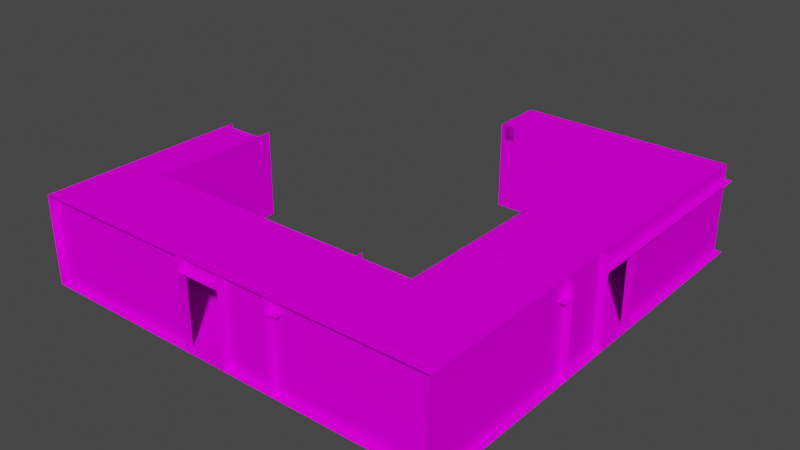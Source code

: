 # Source: room2C_LockroomLczBroken.blend  (saved by Blender 2.90.8; exported with 4.5.12 LTS)
import bpy
from mathutils import Matrix  # noqa: F401  (used for matrix-valued properties, if any)

bpy.ops.wm.read_factory_settings(use_empty=True)
scene = bpy.context.scene
scene.name = 'Scene'

# ---- collections
col_collection = bpy.data.collections.new('Collection'); scene.collection.children.link(col_collection)

# ---- images (referenced by path relative to the original .blend; pixels are not part of the script)
import os
ASSET_DIR = os.environ.get("B2B_ASSET_DIR", "")  # directory of the original .blend (textures are referenced by path, not embedded)
HERE = os.path.dirname(os.path.abspath(__file__))  # packed textures are extracted next to this script under _unpacked/

def load_image(name, relpath, width, height, colorspace="sRGB"):
    """Load a texture the original file referenced (path relative to the .blend, or extracted next to this script)."""
    p = next((c for c in (os.path.join(HERE, relpath), os.path.join(ASSET_DIR, relpath)) if relpath and os.path.exists(c)), "")
    if p:
        img = bpy.data.images.load(p, check_existing=True)
        img.name = name
    else:  # same state as the original file: an image datablock whose file is absent (Cycles renders it pink)
        img = bpy.data.images.new(name, width, height)
        img.source = "FILE"
        img.filepath = "//" + (relpath or name)
    img.colorspace_settings.name = colorspace
    return img
img_whitewall_jpg_001 = load_image('whitewall.jpg.001', 'whitewall.jpg', 1024, 1024, 'sRGB')
img_miscsigns_jpg_001 = load_image('miscsigns.jpg.001', 'miscsigns.jpg', 1024, 1024, 'sRGB')
img_concretefloor_jpg_001 = load_image('concretefloor.jpg.001', 'concretefloor.jpg', 1024, 1024, 'sRGB')
img_misc_jpg_001 = load_image('misc.jpg.001', 'misc.jpg', 1024, 1024, 'sRGB')

# ---- materials (node trees are filled in below, after node groups)
mat_drawnmesh0 = bpy.data.materials.new('drawnmesh0')
mat_drawnmesh0.use_transparent_shadow = False
mat_drawnmesh0.diffuse_color = (0.7529, 0.7529, 0.7529, 1.0)
mat_drawnmesh0.roughness = 0.7892
mat_drawnmesh0.specular_intensity = 0.0
mat_drawnmesh1 = bpy.data.materials.new('drawnmesh1')
mat_drawnmesh1.use_transparent_shadow = False
mat_drawnmesh1.diffuse_color = (0.7529, 0.7529, 0.7529, 1.0)
mat_drawnmesh1.roughness = 0.7892
mat_drawnmesh1.specular_intensity = 0.0
mat_drawnmesh2 = bpy.data.materials.new('drawnmesh2')
mat_drawnmesh2.use_transparent_shadow = False
mat_drawnmesh2.diffuse_color = (0.7529, 0.7529, 0.7529, 1.0)
mat_drawnmesh2.roughness = 0.7892
mat_drawnmesh2.specular_intensity = 0.0
mat_drawnmesh3 = bpy.data.materials.new('drawnmesh3')
mat_drawnmesh3.use_transparent_shadow = False
mat_drawnmesh3.diffuse_color = (0.7529, 0.7529, 0.7529, 1.0)
mat_drawnmesh3.roughness = 0.7892
mat_drawnmesh3.specular_intensity = 0.0
mat_drawnmesh4 = bpy.data.materials.new('drawnmesh4')
mat_drawnmesh4.use_transparent_shadow = False
mat_drawnmesh4.diffuse_color = (0.7529, 0.7529, 0.7529, 1.0)
mat_drawnmesh4.roughness = 0.7892
mat_drawnmesh4.specular_intensity = 0.0
mat_drawnmesh5 = bpy.data.materials.new('drawnmesh5')
mat_drawnmesh5.use_transparent_shadow = False
mat_drawnmesh5.diffuse_color = (0.7529, 0.7529, 0.7529, 1.0)
mat_drawnmesh5.roughness = 0.7892
mat_drawnmesh5.specular_intensity = 0.0

# ---- material node trees
mat_drawnmesh0.use_nodes = True; mat_drawnmesh0.node_tree.nodes.clear()
_N = mat_drawnmesh0.node_tree.nodes; _L = mat_drawnmesh0.node_tree.links
n0 = _N.new('ShaderNodeBsdfPrincipled'); n0.name = 'Principled BSDF'; n0.location = (10, 300)
n0.distribution = 'GGX'
n0.subsurface_method = 'BURLEY'
n0.inputs[2].default_value = 0.7892
n0.inputs[3].default_value = 1.45
n0.inputs[13].default_value = 0.0
n0.inputs[27].default_value = (0.0, 0.0, 0.0, 1.0)
n0.inputs[28].default_value = 1.0
n1 = _N.new('ShaderNodeOutputMaterial'); n1.name = 'Material Output'; n1.location = (300, 300)
n2 = _N.new('ShaderNodeTexImage'); n2.name = 'Image Texture'; n2.location = (-300, 600)
n2.image = img_whitewall_jpg_001
_L.new(n0.outputs[0], n1.inputs[0])
_L.new(n2.outputs[0], n0.inputs[0])
n1.is_active_output = True
mat_drawnmesh1.use_nodes = True; mat_drawnmesh1.node_tree.nodes.clear()
_N = mat_drawnmesh1.node_tree.nodes; _L = mat_drawnmesh1.node_tree.links
n0 = _N.new('ShaderNodeBsdfPrincipled'); n0.name = 'Principled BSDF'; n0.location = (10, 300)
n0.distribution = 'GGX'
n0.subsurface_method = 'BURLEY'
n0.inputs[2].default_value = 0.7892
n0.inputs[3].default_value = 1.45
n0.inputs[13].default_value = 0.0
n0.inputs[27].default_value = (0.0, 0.0, 0.0, 1.0)
n0.inputs[28].default_value = 1.0
n1 = _N.new('ShaderNodeOutputMaterial'); n1.name = 'Material Output'; n1.location = (300, 300)
n2 = _N.new('ShaderNodeTexImage'); n2.name = 'Image Texture'; n2.location = (-300, 600)
n2.image = img_miscsigns_jpg_001
_L.new(n0.outputs[0], n1.inputs[0])
_L.new(n2.outputs[0], n0.inputs[0])
n1.is_active_output = True
mat_drawnmesh2.use_nodes = True; mat_drawnmesh2.node_tree.nodes.clear()
_N = mat_drawnmesh2.node_tree.nodes; _L = mat_drawnmesh2.node_tree.links
n0 = _N.new('ShaderNodeBsdfPrincipled'); n0.name = 'Principled BSDF'; n0.location = (10, 300)
n0.distribution = 'GGX'
n0.subsurface_method = 'BURLEY'
n0.inputs[2].default_value = 0.7892
n0.inputs[3].default_value = 1.45
n0.inputs[13].default_value = 0.0
n0.inputs[27].default_value = (0.0, 0.0, 0.0, 1.0)
n0.inputs[28].default_value = 1.0
n1 = _N.new('ShaderNodeOutputMaterial'); n1.name = 'Material Output'; n1.location = (300, 300)
n2 = _N.new('ShaderNodeTexImage'); n2.name = 'Image Texture'; n2.location = (-300, 600)
n2.image = img_concretefloor_jpg_001
_L.new(n0.outputs[0], n1.inputs[0])
_L.new(n2.outputs[0], n0.inputs[0])
n1.is_active_output = True
mat_drawnmesh3.use_nodes = True; mat_drawnmesh3.node_tree.nodes.clear()
_N = mat_drawnmesh3.node_tree.nodes; _L = mat_drawnmesh3.node_tree.links
n0 = _N.new('ShaderNodeBsdfPrincipled'); n0.name = 'Principled BSDF'; n0.location = (10, 300)
n0.distribution = 'GGX'
n0.subsurface_method = 'BURLEY'
n0.inputs[2].default_value = 0.7892
n0.inputs[3].default_value = 1.45
n0.inputs[13].default_value = 0.0
n0.inputs[27].default_value = (0.0, 0.0, 0.0, 1.0)
n0.inputs[28].default_value = 1.0
n1 = _N.new('ShaderNodeOutputMaterial'); n1.name = 'Material Output'; n1.location = (300, 300)
n2 = _N.new('ShaderNodeTexImage'); n2.name = 'Image Texture'; n2.location = (-300, 600)
n2.image = img_misc_jpg_001
_L.new(n0.outputs[0], n1.inputs[0])
_L.new(n2.outputs[0], n0.inputs[0])
n1.is_active_output = True
mat_drawnmesh4.use_nodes = True; mat_drawnmesh4.node_tree.nodes.clear()
_N = mat_drawnmesh4.node_tree.nodes; _L = mat_drawnmesh4.node_tree.links
n0 = _N.new('ShaderNodeBsdfPrincipled'); n0.name = 'Principled BSDF'; n0.location = (10, 300)
n0.distribution = 'GGX'
n0.subsurface_method = 'BURLEY'
n0.inputs[2].default_value = 0.7892
n0.inputs[3].default_value = 1.45
n0.inputs[13].default_value = 0.0
n0.inputs[27].default_value = (0.0, 0.0, 0.0, 1.0)
n0.inputs[28].default_value = 1.0
n1 = _N.new('ShaderNodeOutputMaterial'); n1.name = 'Material Output'; n1.location = (300, 300)
n2 = _N.new('ShaderNodeTexImage'); n2.name = 'Image Texture'; n2.location = (-300, 600)
n2.image = img_concretefloor_jpg_001
_L.new(n0.outputs[0], n1.inputs[0])
_L.new(n2.outputs[0], n0.inputs[0])
n1.is_active_output = True
mat_drawnmesh5.use_nodes = True; mat_drawnmesh5.node_tree.nodes.clear()
_N = mat_drawnmesh5.node_tree.nodes; _L = mat_drawnmesh5.node_tree.links
n0 = _N.new('ShaderNodeBsdfPrincipled'); n0.name = 'Principled BSDF'; n0.location = (10, 300)
n0.distribution = 'GGX'
n0.subsurface_method = 'BURLEY'
n0.inputs[2].default_value = 0.7892
n0.inputs[3].default_value = 1.45
n0.inputs[13].default_value = 0.0
n0.inputs[27].default_value = (0.0, 0.0, 0.0, 1.0)
n0.inputs[28].default_value = 1.0
n1 = _N.new('ShaderNodeOutputMaterial'); n1.name = 'Material Output'; n1.location = (300, 300)
n2 = _N.new('ShaderNodeTexImage'); n2.name = 'Image Texture'; n2.location = (-300, 600)
n2.image = img_whitewall_jpg_001
_L.new(n0.outputs[0], n1.inputs[0])
_L.new(n2.outputs[0], n0.inputs[0])
n1.is_active_output = True

# ---- world
world_world = bpy.data.worlds.new('World'); scene.world = world_world
world_world.use_nodes = True; world_world.node_tree.nodes.clear()
_N = world_world.node_tree.nodes; _L = world_world.node_tree.links
n0 = _N.new('ShaderNodeOutputWorld'); n0.name = 'World Output'; n0.location = (300, 300)
n1 = _N.new('ShaderNodeBackground'); n1.name = 'Background'; n1.location = (10, 300)
n1.inputs[0].default_value = (0.05088, 0.05088, 0.05088, 1.0)
_L.new(n1.outputs[0], n0.inputs[0])
n0.is_active_output = True
world_world.color = (0.05088, 0.05088, 0.05088)
world_world.use_sun_shadow = False
world_world.sun_shadow_jitter_overblur = 0.0

# ---- meshes
me_lockroom3_opt = bpy.data.meshes.new('lockroom3_opt')
me_lockroom3_opt.from_pydata([(96.0, 320.0, 992.0), (-96.0, 320.0, 1024.0), (-96.0, 320.0, 992.0), (96.0, 320.0, 1024.0), (-96.0, 384.0, 992.0), (96.0, 384.0, 992.0), (-96.0, 0.0, 1024.0), (-96.0, 384.0, 1024.0), (-96.0, 0.0, 992.0), (-832.0, 384.0, 992.0), (-832.0, 0.0, 992.0), (992.0, 0.0, -96.0), (992.0, 320.0, -864.0), (992.0, 0.0, -864.0), (992.0, 320.0, -96.0), (1024.0, 320.0, -96.0), (1024.0, 0.0, -96.0), (992.0, 384.0, -832.0), (64.0, 0.0, -832.0), (992.0, 0.0, -832.0), (64.0, 384.0, -832.0), (-832.0, 0.0, 1024.0), (-832.0, 384.0, 96.0), (-832.0, 384.0, 1024.0), (-832.0, 0.0, 96.0), (992.0, 384.0, -864.0), (992.0, 320.0, 96.0), (992.0, 384.0, 96.0), (1024.0, 320.0, 96.0), (1024.0, 320.0, -864.0), (-640.0, 384.0, 640.0), (-640.0, 0.0, 64.0), (-640.0, 0.0, 640.0), (-640.0, 384.0, 64.0), (640.0, 0.0, 640.0), (640.0, 384.0, 640.0), (128.0, 384.0, -640.0), (80.0, 320.0, -640.0), (128.0, 320.0, -640.0), (80.0, 384.0, -640.0), (128.0, 320.0, -832.0), (80.0, 384.0, -832.0), (128.0, 384.0, -832.0), (80.0, 320.0, -832.0), (-640.0, 320.0, 128.0), (-832.0, 320.0, 80.0), (-640.0, 320.0, 80.0), (-832.0, 320.0, 128.0), (-832.0, 384.0, 128.0), (-640.0, 384.0, 128.0), (642.0, 288.0, -256.0), (640.0, 232.0, -256.0), (642.0, 232.0, -256.0), (640.0, 288.0, -256.0), (642.0, 232.0, -320.0), (640.0, 288.0, -320.0), (642.0, 288.0, -320.0), (640.0, 232.0, -320.0), (-320.0, 288.0, 642.0), (-320.0, 232.0, 640.0), (-320.0, 232.0, 642.0), (-320.0, 288.0, 640.0), (-256.0, 232.0, 642.0), (-256.0, 288.0, 640.0), (-256.0, 288.0, 642.0), (-256.0, 232.0, 640.0), (640.0, 0.0, 640.0), (640.0, 0.0, 1024.0), (-832.0, 0.0, 640.0), (720.0, 320.0, 358.0), (720.0, 320.0, 330.0), (720.0, 320.0, 326.0), (843.0, 382.9, 852.0), (819.0, 379.0, 852.0), (843.0, 379.0, 852.0), (819.0, 382.9, 852.0), (843.0, 379.0, 812.0), (819.0, 382.9, 812.0), (843.0, 382.9, 812.0), (819.0, 379.0, 812.0), (1024.0, 0.0, -864.0), (1024.0, 0.0, 1024.0), (640.0, 0.0, -864.0), (608.0, 383.0, 1024.0), (-832.0, 383.0, 640.0), (608.0, 383.0, 640.0), (-832.0, 383.0, 1024.0), (608.0, 383.0, -864.0), (992.0, 383.0, 1024.0), (992.0, 383.0, -864.0), (-640.0, 383.0, 640.0), (-832.0, 383.0, 128.0), (-640.0, 383.0, 128.0), (-640.0, 0.0, 64.0), (-640.0, 0.0, 640.0), (-832.0, 0.0, 64.0), (64.0, 0.0, -640.0), (640.0, 0.0, -640.0), (64.0, 0.0, -864.0), (64.0, 383.0, -864.0), (608.0, 383.0, -640.0), (64.0, 383.0, -640.0), (96.0, 0.0, 992.0), (96.0, 384.0, 1024.0), (96.0, 0.0, 1024.0), (990.0, 0.0, 992.0), (990.0, 384.0, 992.0), (1024.0, 0.0, 96.0), (1024.0, 384.0, 96.0), (992.0, 0.0, 96.0), (992.0, 0.0, 1030.0), (992.0, 384.0, 1030.0), (1024.0, 384.0, 320.0), (640.0, 320.0, 320.0), (640.0, 384.0, 320.0), (1024.0, 320.0, 320.0), (1024.0, 320.0, 368.0), (640.0, 320.0, 368.0), (911.5, 0.0, 320.0), (1024.0, 0.0, 320.0), (911.5, 320.0, 320.0), (911.5, 320.0, 368.0), (911.5, 0.0, 368.0), (719.5, 0.0, 320.0), (640.0, 0.0, 320.0), (719.5, 320.0, 320.0), (719.5, 0.0, 368.0), (719.5, 320.0, 368.0), (607.0, 384.0, 368.0), (991.0, 320.0, 368.0), (991.0, 384.0, 368.0), (607.0, 320.0, 368.0), (607.0, 320.0, 320.0), (991.0, 320.0, 320.0), (607.0, 320.0, 368.0), (607.0, 0.0, 368.0), (991.0, 320.0, 368.0), (991.0, 0.0, 368.0), (320.0, 320.0, 1024.0), (320.0, 384.0, 640.0), (320.0, 320.0, 640.0), (320.0, 384.0, 1024.0), (368.0, 320.0, 1024.0), (368.0, 320.0, 640.0), (320.0, 0.0, 640.0), (320.0, 320.0, 720.5), (320.0, 0.0, 720.5), (368.0, 320.0, 720.5), (368.0, 0.0, 720.5), (320.0, 320.0, 912.5), (320.0, 0.0, 1024.0), (320.0, 0.0, 912.5), (368.0, 0.0, 912.5), (368.0, 320.0, 912.5), (368.0, 320.0, 609.0), (368.0, 384.0, 993.0), (368.0, 320.0, 993.0), (368.0, 384.0, 609.0), (320.0, 320.0, 609.0), (320.0, 320.0, 993.0), (368.0, 0.0, 993.0), (368.0, 320.0, 993.0), (368.0, 0.0, 609.0), (368.0, 320.0, 609.0), (64.0, 384.0, -640.0), (640.0, 384.0, -640.0), (640.0, 384.0, 640.0)], [(70, 71)], [(0, 1, 2), (3, 1, 0), (0, 4, 5), (2, 4, 0), (6, 4, 7), (8, 4, 6), (8, 9, 4), (10, 9, 8), (11, 12, 13), (14, 12, 11), (11, 15, 14), (16, 15, 11), (17, 18, 19), (20, 18, 17), (21, 22, 23), (24, 22, 21), (25, 26, 27), (12, 26, 25), (12, 28, 26), (29, 28, 12), (30, 31, 32), (33, 31, 30), (30, 34, 35), (32, 34, 30), (36, 37, 38), (39, 37, 36), (40, 41, 42), (43, 41, 40), (40, 37, 43), (38, 37, 40), (41, 36, 42), (39, 36, 41), (41, 37, 39), (43, 37, 41), (36, 40, 42), (38, 40, 36), (44, 45, 46), (47, 45, 44), (48, 44, 49), (47, 44, 48), (50, 51, 52), (53, 51, 50), (54, 55, 56), (57, 55, 54), (54, 51, 57), (52, 51, 54), (55, 50, 56), (53, 50, 55), (55, 51, 53), (57, 51, 55), (50, 54, 56), (52, 54, 50), (58, 59, 60), (61, 59, 58), (62, 63, 64), (65, 63, 62), (62, 59, 65), (60, 59, 62), (63, 58, 64), (61, 58, 63), (63, 59, 61), (65, 59, 63), (58, 62, 64), (60, 62, 58), (66, 21, 67), (68, 21, 66), (72, 73, 74), (75, 73, 72), (76, 77, 78), (79, 77, 76), (76, 73, 79), (74, 73, 76), (77, 72, 78), (75, 72, 77), (77, 73, 75), (79, 73, 77), (72, 76, 78), (74, 76, 72), (80, 67, 81), (82, 67, 80), (83, 84, 85), (86, 84, 83), (87, 88, 83), (89, 88, 87), (90, 91, 92), (84, 91, 90), (93, 68, 94), (95, 68, 93), (82, 96, 97), (98, 96, 82), (99, 100, 101), (87, 100, 99), (102, 103, 5), (104, 103, 102), (105, 5, 106), (102, 5, 105), (107, 27, 108), (109, 27, 107), (27, 110, 111), (109, 110, 27), (112, 113, 114), (115, 113, 112), (113, 116, 117), (115, 116, 113), (118, 115, 119), (120, 115, 118), (118, 121, 120), (113, 123, 124), (125, 123, 113), (128, 129, 130), (131, 129, 128), (129, 132, 133), (131, 132, 129), (126, 134, 135), (127, 134, 126), (126, 125, 127), (123, 125, 126), (136, 122, 137), (121, 122, 136), (122, 121, 118), (138, 139, 140), (141, 139, 138), (140, 142, 138), (143, 142, 140), (144, 145, 140), (146, 145, 144), (146, 147, 145), (148, 147, 146), (149, 150, 138), (151, 150, 149), (152, 149, 153), (154, 155, 156), (157, 155, 154), (156, 158, 154), (159, 158, 156), (160, 153, 161), (152, 153, 160), (151, 149, 152), (147, 162, 163), (148, 162, 147), (97, 164, 165), (96, 164, 97), (166, 97, 165), (66, 97, 166)])
me_lockroom3_opt.polygons.foreach_set('use_smooth', [True] * 144)
me_lockroom3_opt.polygons.foreach_set('material_index', [0, 0, 0, 0, 0, 0, 0, 0, 0, 0, 0, 0, 0, 0, 0, 0, 0, 0, 0, 0, 0, 0, 0, 0, 0, 0, 0, 0, 0, 0, 0, 0, 0, 0, 0, 0, 0, 0, 0, 0, 1, 1, 1, 1, 1, 1, 1, 1, 1, 1, 1, 1, 1, 1, 1, 1, 1, 1, 1, 1, 1, 1, 1, 1, 2, 2, 3, 3, 3, 3, 3, 3, 3, 3, 3, 3, 3, 3, 4, 4, 4, 4, 4, 4, 4, 4, 4, 4, 4, 4, 4, 4, 5, 5, 5, 5, 5, 5, 5, 5, 5, 5, 5, 5, 5, 5, 5, 5, 5, 5, 5, 5, 5, 5, 5, 5, 5, 5, 5, 5, 5, 5, 5, 5, 5, 5, 5, 5, 5, 5, 5, 5, 5, 5, 5, 5, 5, 5, 5, 5, 5, 5, 5, 5])
_k = set([(0, 2), (0, 4), (4, 8), (5, 102), (11, 12), (11, 14), (12, 26), (27, 109), (27, 110), (30, 32), (30, 34), (36, 38), (36, 39), (36, 42), (37, 38), (37, 39), (37, 43), (38, 40), (39, 41), (40, 42), (40, 43), (41, 42), (41, 43), (44, 45), (44, 47), (50, 52), (50, 53), (50, 56), (51, 52), (51, 53), (51, 57), (52, 54), (53, 55), (54, 56), (54, 57), (55, 56), (55, 57), (58, 60), (58, 61), (58, 64), (59, 60), (59, 61), (59, 65), (60, 62), (61, 63), (62, 64), (62, 65), (63, 64), (63, 65), (70, 71), (72, 74), (72, 75), (72, 78), (73, 74), (73, 75), (73, 79), (74, 76), (75, 77), (76, 78), (76, 79), (77, 78), (77, 79), (82, 96), (96, 97), (97, 165), (97, 166), (113, 115), (113, 116), (115, 118), (118, 120), (121, 122), (123, 125), (126, 127), (126, 134), (129, 131), (129, 132), (138, 140), (145, 146), (147, 148), (147, 162), (149, 150), (149, 151), (152, 153), (154, 156)])
me_lockroom3_opt.attributes.new('sharp_edge', 'BOOLEAN', 'EDGE').data.foreach_set('value', [ (min(e.vertices), max(e.vertices)) in _k for e in me_lockroom3_opt.edges])
_uv = me_lockroom3_opt.uv_layers.new(name='UVMap')
_uv.uv.foreach_set('vector', [0.2641, -2.781, -0.2641, -2.869, -0.2641, -2.781, 0.2641, -2.869, -0.2641, -2.869, 0.2641, -2.781, 0.2641, 0.828, -0.2641, 1.004, 0.2641, 1.004, -0.2641, 0.828, -0.2641, 1.004, 0.2641, 0.828, -2.817, -0.05227, -2.729, 1.004, -2.817, 1.004, -2.729, -0.05227, -2.729, 1.004, -2.817, -0.05227, -0.2641, -0.05227, -2.289, 1.004, -0.2641, 1.004, -2.289, -0.05227, -2.289, 1.004, -0.2641, -0.05227, 0.2641, -0.05227, 2.377, 0.828, 2.377, -0.05227, 0.2641, 0.828, 2.377, 0.828, 0.2641, -0.05227, 2.729, -0.05227, 2.817, 0.828, 2.729, 0.828, 2.817, -0.05227, 2.817, 0.828, 2.729, -0.05227, 2.729, 1.004, 0.1761, -0.05227, 2.729, -0.05227, 0.1761, 1.004, 0.1761, -0.05227, 2.729, 1.004, -2.817, -0.05227, -0.2641, 1.004, -2.817, 1.004, -0.2641, -0.05227, -0.2641, 1.004, -2.817, -0.05227, 2.377, 1.004, -0.2641, 0.828, -0.2641, 1.004, 2.377, 0.828, -0.2641, 0.828, 2.377, 1.004, 2.729, 2.324, 2.817, -0.3164, 2.729, -0.3164, 2.817, 2.324, 2.817, -0.3164, 2.729, 2.324, -1.761, 1.004, -0.1761, -0.05227, -1.761, -0.05227, -0.1761, 1.004, -0.1761, -0.05227, -1.761, 1.004, -1.761, 1.004, 1.761, -0.05227, 1.761, 1.004, -1.761, -0.05227, 1.761, -0.05227, -1.761, 1.004, 0.3521, 1.004, 0.2201, 0.828, 0.3521, 0.828, 0.2201, 1.004, 0.2201, 0.828, 0.3521, 1.004, 0.3521, 0.828, 0.2201, 1.004, 0.3521, 1.004, 0.2201, 0.828, 0.2201, 1.004, 0.3521, 0.828, 0.3521, 1.928, 0.2201, 1.4, 0.2201, 1.928, 0.3521, 1.4, 0.2201, 1.4, 0.3521, 1.928, 0.2201, 2.236, 0.3521, 1.708, 0.3521, 2.236, 0.2201, 1.708, 0.3521, 1.708, 0.2201, 2.236, 2.289, 1.004, 1.761, 0.828, 1.761, 1.004, 2.289, 0.828, 1.761, 0.828, 2.289, 1.004, 1.761, 1.004, 2.289, 0.828, 2.289, 1.004, 1.761, 0.828, 2.289, 0.828, 1.761, 1.004, -1.761, -0.4044, -2.289, -0.2723, -1.761, -0.2723, -2.289, -0.4044, -2.289, -0.2723, -1.761, -0.4044, -2.289, 1.004, -1.761, 0.828, -1.761, 1.004, -2.289, 0.828, -1.761, 0.828, -2.289, 1.004, 4.392, 1.484, 4.381, 1.172, 4.392, 1.172, 4.381, 1.484, 4.381, 1.172, 4.392, 1.484, 4.012, 1.172, 4.001, 1.484, 4.012, 1.484, 4.001, 1.172, 4.001, 1.484, 4.012, 1.172, 4.397, 1.708, 4.386, 1.35, 4.386, 1.708, 4.397, 1.35, 4.386, 1.35, 4.397, 1.708, 4.163, 1.663, 4.174, 1.306, 4.174, 1.663, 4.163, 1.306, 4.174, 1.306, 4.163, 1.663, 2.377, 1.484, 2.02, 1.172, 2.02, 1.484, 2.377, 1.172, 2.02, 1.172, 2.377, 1.484, 2.02, 1.484, 2.377, 1.172, 2.377, 1.484, 2.02, 1.172, 2.377, 1.172, 2.02, 1.484, -2.773, 1.484, -2.762, 1.172, -2.773, 1.172, -2.762, 1.484, -2.762, 1.172, -2.773, 1.484, -3.153, 1.172, -3.142, 1.484, -3.153, 1.484, -3.142, 1.172, -3.142, 1.484, -3.153, 1.172, -0.6138, -0.4464, -0.971, -0.4353, -0.6138, -0.4353, -0.971, -0.4464, -0.971, -0.4353, -0.6138, -0.4464, -0.8371, -0.4799, -1.194, -0.4911, -0.8371, -0.4911, -1.194, -0.4799, -1.194, -0.4911, -0.8371, -0.4799, 2.377, 1.484, 2.02, 1.172, 2.02, 1.484, 2.377, 1.172, 2.02, 1.172, 2.377, 1.484, 2.02, 1.484, 2.377, 1.172, 2.377, 1.484, 2.02, 1.172, 2.377, 1.172, 2.02, 1.484, 2.5, -2.5, -3.25, -4.0, 2.5, -4.0, -3.25, -2.5, -3.25, -4.0, 2.5, -2.5, -7.237, -0.3386, -7.351, -0.3569, -7.237, -0.3569, -7.351, -0.3386, -7.351, -0.3569, -7.237, -0.3386, -7.08, -0.3521, -7.194, -0.3339, -7.08, -0.3339, -7.194, -0.3521, -7.194, -0.3339, -7.08, -0.3521, -1.148, -0.2525, -1.339, -0.1381, -1.148, -0.1381, -1.339, -0.2525, -1.339, -0.1381, -1.148, -0.2525, -6.64, 1.267, -6.526, 1.077, -6.526, 1.267, -6.64, 1.077, -6.526, 1.077, -6.64, 1.267, -1.597, -1.94, -1.787, -1.958, -1.787, -1.94, -1.597, -1.958, -1.787, -1.958, -1.597, -1.94, -1.787, -1.94, -1.597, -1.958, -1.597, -1.94, -1.787, -1.958, -1.597, -1.958, -1.787, -1.94, 4.0, 3.375, 2.5, -4.0, 4.0, -4.0, 2.5, 3.375, 2.5, -4.0, 4.0, 3.375, 2.25, -2.5, -3.375, -4.0, 2.25, -4.0, -3.375, -2.5, -3.375, -4.0, 2.25, -2.5, 4.0, 3.375, 2.5, -4.0, 4.0, -4.0, 2.5, 3.375, 2.5, -4.0, 4.0, 3.375, -2.625, -2.5, -3.375, -4.5, -2.625, -4.5, -3.375, -2.5, -3.375, -4.5, -2.625, -2.5, -2.5, -1.75, -3.25, -4.0, -2.5, -4.0, -3.25, -1.75, -3.25, -4.0, -2.5, -1.75, 4.0, 3.375, 1.75, 2.5, 4.0, 2.5, 1.75, 3.375, 1.75, 2.5, 4.0, 3.375, 4.625, 3.375, 2.5, 2.5, 4.625, 2.5, 2.5, 3.375, 2.5, 2.5, 4.625, 3.375, -2.729, -0.05227, -2.817, 1.004, -2.729, 1.004, -2.817, -0.05227, -2.817, 1.004, -2.729, -0.05227, 2.723, -0.05227, 0.2641, 1.004, 2.723, 1.004, 0.2641, -0.05227, 0.2641, 1.004, 2.723, -0.05227, 2.817, -0.05227, 2.729, 1.004, 2.817, 1.004, 2.729, -0.05227, 2.729, 1.004, 2.817, -0.05227, -0.2641, 1.004, -2.833, -0.05227, -2.833, 1.004, -0.2641, -0.05227, -2.833, -0.05227, -0.2641, 1.004, 2.817, 1.004, 1.761, 0.828, 1.761, 1.004, 2.817, 0.828, 1.761, 0.828, 2.817, 1.004, 1.761, -0.9325, 2.817, -1.065, 1.761, -1.065, 2.817, -0.9325, 2.817, -1.065, 1.761, -0.9325, 2.507, -0.05227, 2.817, 0.828, 2.817, -0.05227, 2.507, 0.828, 2.817, 0.828, 2.507, -0.05227, -0.8803, -0.05227, -1.012, 0.828, -0.8803, 0.828, 1.761, 0.828, 1.979, -0.05227, 1.761, -0.05227, 1.979, 0.828, 1.979, -0.05227, 1.761, 0.828, 1.67, 1.004, 2.726, 0.828, 2.726, 1.004, 1.67, 0.828, 2.726, 0.828, 1.67, 1.004, 2.726, -1.065, 1.67, -0.9325, 2.726, -0.9325, 1.67, -1.065, 1.67, -0.9325, 2.726, -1.065, 1.979, -0.05227, 1.67, 0.828, 1.67, -0.05227, 1.979, 0.828, 1.67, 0.828, 1.979, -0.05227, -1.012, -0.05227, -0.8803, 0.828, -1.012, 0.828, -0.8803, -0.05227, -0.8803, 0.828, -1.012, -0.05227, 2.726, 0.828, 2.507, -0.05227, 2.726, -0.05227, 2.507, 0.828, 2.507, -0.05227, 2.726, 0.828, -1.012, -0.05227, -1.012, 0.828, -0.8803, -0.05227, -2.817, 0.828, -1.761, 1.004, -1.761, 0.828, -2.817, 1.004, -1.761, 1.004, -2.817, 0.828, -1.761, -0.9325, -2.817, -1.065, -2.817, -0.9325, -1.761, -1.065, -2.817, -1.065, -1.761, -0.9325, -1.761, -0.05227, -1.982, 0.828, -1.761, 0.828, -1.982, -0.05227, -1.982, 0.828, -1.761, -0.05227, 0.8803, -0.05227, 1.012, 0.828, 0.8803, 0.828, 1.012, -0.05227, 1.012, 0.828, 0.8803, -0.05227, -2.51, 0.828, -2.817, -0.05227, -2.817, 0.828, -2.51, -0.05227, -2.817, -0.05227, -2.51, 0.828, 1.012, -0.05227, 0.8803, 0.828, 1.012, 0.828, -1.675, 0.828, -2.732, 1.004, -2.732, 0.828, -1.675, 1.004, -2.732, 1.004, -1.675, 0.828, 1.012, -2.784, 0.8803, -1.728, 1.012, -1.728, 0.8803, -2.784, 0.8803, -1.728, 1.012, -2.784, -2.732, -0.05227, -2.51, 0.828, -2.732, 0.828, -2.51, -0.05227, -2.51, 0.828, -2.732, -0.05227, 0.8803, -0.05227, 0.8803, 0.828, 1.012, -0.05227, -1.982, 0.828, -1.675, -0.05227, -1.675, 0.828, -1.982, -0.05227, -1.675, -0.05227, -1.982, 0.828, 1.673, -0.05227, 0.08803, 1.004, 1.673, 1.004, 0.08803, -0.05227, 0.08803, 1.004, 1.673, -0.05227, -1.761, 1.004, 1.761, -0.05227, 1.761, 1.004, -1.761, -0.05227, 1.761, -0.05227, -1.761, 1.004])
me_lockroom3_opt.materials.append(mat_drawnmesh0)
me_lockroom3_opt.materials.append(mat_drawnmesh1)
me_lockroom3_opt.materials.append(mat_drawnmesh2)
me_lockroom3_opt.materials.append(mat_drawnmesh3)
me_lockroom3_opt.materials.append(mat_drawnmesh4)
me_lockroom3_opt.materials.append(mat_drawnmesh5)
me_lockroom3_opt.use_remesh_fix_poles = True
me_lockroom3_opt.use_remesh_preserve_attributes = False
me_lockroom3_opt.use_mirror_vertex_groups = False
me_lockroom3_opt.update()
me_lockroom3_opt.normals_split_custom_set([tuple(v) for v in zip(*[iter([0.0, -1.0, 0.0, 0.0, -1.0, 0.0, 0.0, -1.0, 0.0, 0.0, -1.0, 0.0, 0.0, -1.0, 0.0, 0.0, -1.0, 0.0, 0.0, 0.0, -1.0, 0.0, 0.0, -1.0, 0.0, 0.0, -1.0, 0.0, 0.0, -1.0, 0.0, 0.0, -1.0, 0.0, 0.0, -1.0, 1.0, 0.0, 0.0, 1.0, 0.0, 0.0, 1.0, 0.0, 0.0, 1.0, 0.0, 0.0, 1.0, 0.0, 0.0, 1.0, 0.0, 0.0, 0.0, 0.0, -1.0, 0.0, 0.0, -1.0, 0.0, 0.0, -1.0, 0.0, 0.0, -1.0, 0.0, 0.0, -1.0, 0.0, 0.0, -1.0, -1.0, 0.0, 0.0, -1.0, 0.0, 0.0, -1.0, 0.0, 0.0, -1.0, 0.0, 0.0, -1.0, 0.0, 0.0, -1.0, 0.0, 0.0, 0.0, 0.0, 1.0, 0.0, 0.0, 1.0, 0.0, 0.0, 1.0, 0.0, 0.0, 1.0, 0.0, 0.0, 1.0, 0.0, 0.0, 1.0, 0.0, 0.0, 1.0, 0.0, 0.0, 1.0, 0.0, 0.0, 1.0, 0.0, 0.0, 1.0, 0.0, 0.0, 1.0, 0.0, 0.0, 1.0, 1.0, 0.0, 0.0, 1.0, 0.0, 0.0, 1.0, 0.0, 0.0, 1.0, 0.0, 0.0, 1.0, 0.0, 0.0, 1.0, 0.0, 0.0, -1.0, 0.0, 0.0, -1.0, 0.0, 0.0, -1.0, 0.0, 0.0, -1.0, 0.0, 0.0, -1.0, 0.0, 0.0, -1.0, 0.0, 0.0, 0.0, -1.0, 0.0, 0.0, -1.0, 0.0, 0.0, -1.0, 0.0, 0.0, -1.0, 0.0, 0.0, -1.0, 0.0, 0.0, -1.0, 0.0, -1.0, 0.0, 0.0, -1.0, 0.0, 0.0, -1.0, 0.0, 0.0, -1.0, 0.0, 0.0, -1.0, 0.0, 0.0, -1.0, 0.0, 0.0, 0.0, 0.0, 1.0, 0.0, 0.0, 1.0, 0.0, 0.0, 1.0, 0.0, 0.0, 1.0, 0.0, 0.0, 1.0, 0.0, 0.0, 1.0, 0.0, 0.0, 1.0, 0.0, 0.0, 1.0, 0.0, 0.0, 1.0, 0.0, 0.0, 1.0, 0.0, 0.0, 1.0, 0.0, 0.0, 1.0, 0.0, 0.0, -1.0, 0.0, 0.0, -1.0, 0.0, 0.0, -1.0, 0.0, 0.0, -1.0, 0.0, 0.0, -1.0, 0.0, 0.0, -1.0, 0.0, -1.0, 0.0, 0.0, -1.0, 0.0, 0.0, -1.0, 0.0, 0.0, -1.0, 0.0, 0.0, -1.0, 0.0, 0.0, -1.0, 0.0, 0.0, 1.0, 0.0, 0.0, 1.0, 0.0, 0.0, 1.0, 0.0, 0.0, 1.0, 0.0, 0.0, 1.0, 0.0, 0.0, 1.0, 0.0, -1.0, 0.0, 0.0, -1.0, 0.0, 0.0, -1.0, 0.0, 0.0, -1.0, 0.0, 0.0, -1.0, 0.0, 0.0, -1.0, 0.0, 0.0, 1.0, 0.0, 0.0, 1.0, 0.0, 0.0, 1.0, 0.0, 0.0, 1.0, 0.0, 0.0, 1.0, 0.0, 0.0, 1.0, 0.0, 0.0, 0.0, -1.0, 0.0, 0.0, -1.0, 0.0, 0.0, -1.0, 0.0, 0.0, -1.0, 0.0, 0.0, -1.0, 0.0, 0.0, -1.0, 0.0, 0.0, 0.0, 1.0, 0.0, 0.0, 1.0, 0.0, 0.0, 1.0, 0.0, 0.0, 1.0, 0.0, 0.0, 1.0, 0.0, 0.0, 1.0, 0.0, 0.0, 1.0, 0.0, 0.0, 1.0, 0.0, 0.0, 1.0, 0.0, 0.0, 1.0, 0.0, 0.0, 1.0, 0.0, 0.0, 1.0, 0.0, 0.0, -1.0, 0.0, 0.0, -1.0, 0.0, 0.0, -1.0, 0.0, 0.0, -1.0, 0.0, 0.0, -1.0, 0.0, 0.0, -1.0, 0.0, -1.0, 0.0, 0.0, -1.0, 0.0, 0.0, -1.0, 0.0, 0.0, -1.0, 0.0, 0.0, -1.0, 0.0, 0.0, -1.0, 0.0, 0.0, 1.0, 0.0, 0.0, 1.0, 0.0, 0.0, 1.0, 0.0, 0.0, 1.0, 0.0, 0.0, 1.0, 0.0, 0.0, 1.0, 0.0, -1.0, 0.0, 0.0, -1.0, 0.0, 0.0, -1.0, 0.0, 0.0, -1.0, 0.0, 0.0, -1.0, 0.0, 0.0, -1.0, 0.0, 0.0, 1.0, 0.0, 0.0, 1.0, 0.0, 0.0, 1.0, 0.0, 0.0, 1.0, 0.0, 0.0, 1.0, 0.0, 0.0, 1.0, 0.0, 0.0, -1.0, 0.0, 0.0, -1.0, 0.0, 0.0, -1.0, 0.0, 0.0, -1.0, 0.0, 0.0, -1.0, 0.0, 0.0, -1.0, 0.0, 0.0, 1.0, 0.0, 0.0, 1.0, 0.0, 0.0, 1.0, 0.0, 0.0, 1.0, 0.0, 0.0, 1.0, 0.0, 0.0, 1.0, 0.0, 0.0, 0.0, -1.0, 0.0, 0.0, -1.0, 0.0, 0.0, -1.0, 0.0, 0.0, -1.0, 0.0, 0.0, -1.0, 0.0, 0.0, -1.0, 0.0, 0.0, 1.0, 0.0, 0.0, 1.0, 0.0, 0.0, 1.0, 0.0, 0.0, 1.0, 0.0, 0.0, 1.0, 0.0, 0.0, 1.0, 0.0, 0.0, 0.0, -1.0, 0.0, 0.0, -1.0, 0.0, 0.0, -1.0, 0.0, 0.0, -1.0, 0.0, 0.0, -1.0, 0.0, 0.0, -1.0, 0.0, 0.0, 1.0, 0.0, 0.0, 1.0, 0.0, 0.0, 1.0, 0.0, 0.0, 1.0, 0.0, 0.0, 1.0, 0.0, 0.0, 1.0, 0.0, 1.0, 0.0, 0.0, 1.0, 0.0, 0.0, 1.0, 0.0, 0.0, 1.0, 0.0, 0.0, 1.0, 0.0, 0.0, 1.0, 0.0, 0.0, 0.0, 1.0, 0.0, 0.0, 1.0, 0.0, 0.0, 1.0, 0.0, 0.0, 1.0, 0.0, 0.0, 1.0, 0.0, 0.0, 1.0, 0.0, 0.0, -1.0, 0.0, 0.0, -1.0, 0.0, 0.0, -1.0, 0.0, 0.0, -1.0, 0.0, 0.0, -1.0, 0.0, 0.0, -1.0, 0.0, -1.0, 0.0, 0.0, -1.0, 0.0, 0.0, -1.0, 0.0, 0.0, -1.0, 0.0, 0.0, -1.0, 0.0, 0.0, -1.0, 0.0, 0.0, 1.0, 0.0, 0.0, 1.0, 0.0, 0.0, 1.0, 0.0, 0.0, 1.0, 0.0, 0.0, 1.0, 0.0, 0.0, 1.0, 0.0, -1.0, 0.0, 0.0, -1.0, 0.0, 0.0, -1.0, 0.0, 0.0, -1.0, 0.0, 0.0, -1.0, 0.0, 0.0, -1.0, 0.0, 0.0, 1.0, 0.0, 0.0, 1.0, 0.0, 0.0, 1.0, 0.0, 0.0, 1.0, 0.0, 0.0, 1.0, 0.0, 0.0, 1.0, 0.0, 0.0, 0.0, 1.0, 0.0, 0.0, 1.0, 0.0, 0.0, 1.0, 0.0, 0.0, 1.0, 0.0, 0.0, 1.0, 0.0, 0.0, 1.0, 0.0, 0.0, -1.0, 0.0, 0.0, -1.0, 0.0, 0.0, -1.0, 0.0, 0.0, -1.0, 0.0, 0.0, -1.0, 0.0, 0.0, -1.0, 0.0, 0.0, -1.0, 0.0, 0.0, -1.0, 0.0, 0.0, -1.0, 0.0, 0.0, -1.0, 0.0, 0.0, -1.0, 0.0, 0.0, -1.0, 0.0, 0.0, -1.0, 0.0, 0.0, -1.0, 0.0, 0.0, -1.0, 0.0, 0.0, -1.0, 0.0, 0.0, -1.0, 0.0, 0.0, -1.0, 0.0, 0.0, 1.0, 0.0, 0.0, 1.0, 0.0, 0.0, 1.0, 0.0, 0.0, 1.0, 0.0, 0.0, 1.0, 0.0, 0.0, 1.0, 0.0, 0.0, 1.0, 0.0, 0.0, 1.0, 0.0, 0.0, 1.0, 0.0, 0.0, 1.0, 0.0, 0.0, 1.0, 0.0, 0.0, 1.0, 0.0, 0.0, -1.0, 0.0, 0.0, -1.0, 0.0, 0.0, -1.0, 0.0, 0.0, -1.0, 0.0, 0.0, -1.0, 0.0, 0.0, -1.0, 0.0, -1.0, 0.0, 0.0, -1.0, 0.0, 0.0, -1.0, 0.0, 0.0, -1.0, 0.0, 0.0, -1.0, 0.0, 0.0, -1.0, 0.0, 0.0, 0.0, 0.0, -1.0, 0.0, 0.0, -1.0, 0.0, 0.0, -1.0, 0.0, 0.0, -1.0, 0.0, 0.0, -1.0, 0.0, 0.0, -1.0, 0.0, 0.0, -1.0, 0.0, 0.0, -1.0, 0.0, 0.0, -1.0, 0.0, 0.0, -1.0, 0.0, 0.0, -1.0, 0.0, 0.0, -1.0, -1.0, 0.0, 0.0, -1.0, 0.0, 0.0, -1.0, 0.0, 0.0, -1.0, 0.0, 0.0, -1.0, 0.0, 0.0, -1.0, 0.0, 0.0, 0.0, 0.0, -1.0, 0.0, 0.0, -1.0, 0.0, 0.0, -1.0, 0.0, 0.0, -1.0, 0.0, 0.0, -1.0, 0.0, 0.0, -1.0, 0.0, -1.0, 0.0, 0.0, -1.0, 0.0, 0.0, -1.0, 0.0, 0.0, -1.0, 0.0, 0.0, -1.0, 0.0, 0.0, -1.0, 0.0, 0.0, 0.0, -1.0, 0.0, 0.0, -1.0, 0.0, 0.0, -1.0, 0.0, 0.0, -1.0, 0.0, 0.0, -1.0, 0.0, 0.0, -1.0, -1.0, 0.0, 0.0, -1.0, 0.0, 0.0, -1.0, 0.0, 0.0, 0.0, 0.0, -1.0, 0.0, 0.0, -1.0, 0.0, 0.0, -1.0, 0.0, 0.0, -1.0, 0.0, 0.0, -1.0, 0.0, 0.0, -1.0, 0.0, 0.0, 1.0, 0.0, 0.0, 1.0, 0.0, 0.0, 1.0, 0.0, 0.0, 1.0, 0.0, 0.0, 1.0, 0.0, 0.0, 1.0, 0.0, -1.0, 0.0, 0.0, -1.0, 0.0, 0.0, -1.0, 0.0, 0.0, -1.0, 0.0, 0.0, -1.0, 0.0, 0.0, -1.0, 0.0, 0.0, 0.0, 1.0, 0.0, 0.0, 1.0, 0.0, 0.0, 1.0, 0.0, 0.0, 1.0, 0.0, 0.0, 1.0, 0.0, 0.0, 1.0, 1.0, 0.0, 0.0, 1.0, 0.0, 0.0, 1.0, 0.0, 0.0, 1.0, 0.0, 0.0, 1.0, 0.0, 0.0, 1.0, 0.0, 0.0, 0.0, 0.0, 1.0, 0.0, 0.0, 1.0, 0.0, 0.0, 1.0, 0.0, 0.0, 1.0, 0.0, 0.0, 1.0, 0.0, 0.0, 1.0, -1.0, 0.0, 0.0, -1.0, 0.0, 0.0, -1.0, 0.0, 0.0, -1.0, 0.0, 0.0, -1.0, 0.0, 0.0, -1.0, 0.0, 0.0, -1.0, 0.0, 0.0, -1.0, 0.0, 0.0, -1.0, 0.0, 0.0, 0.0, -1.0, 0.0, 0.0, -1.0, 0.0, 0.0, -1.0, 0.0, 0.0, -1.0, 0.0, 0.0, -1.0, 0.0, 0.0, -1.0, 0.0, -1.0, 0.0, 0.0, -1.0, 0.0, 0.0, -1.0, 0.0, 0.0, -1.0, 0.0, 0.0, -1.0, 0.0, 0.0, -1.0, 0.0, 0.0, 0.0, 0.0, 1.0, 0.0, 0.0, 1.0, 0.0, 0.0, 1.0, 0.0, 0.0, 1.0, 0.0, 0.0, 1.0, 0.0, 0.0, 1.0, -1.0, 0.0, 0.0, -1.0, 0.0, 0.0, -1.0, 0.0, 0.0, -1.0, 0.0, 0.0, -1.0, 0.0, 0.0, -1.0, 0.0, 0.0, 0.0, 0.0, -1.0, 0.0, 0.0, -1.0, 0.0, 0.0, -1.0, 1.0, 0.0, 0.0, 1.0, 0.0, 0.0, 1.0, 0.0, 0.0, 1.0, 0.0, 0.0, 1.0, 0.0, 0.0, 1.0, 0.0, 0.0, 0.0, -1.0, 0.0, 0.0, -1.0, 0.0, 0.0, -1.0, 0.0, 0.0, -1.0, 0.0, 0.0, -1.0, 0.0, 0.0, -1.0, 0.0, 1.0, 0.0, 0.0, 1.0, 0.0, 0.0, 1.0, 0.0, 0.0, 1.0, 0.0, 0.0, 1.0, 0.0, 0.0, 1.0, 0.0, 0.0, 0.0, 0.0, -1.0, 0.0, 0.0, -1.0, 0.0, 0.0, -1.0, 1.0, 0.0, 0.0, 1.0, 0.0, 0.0, 1.0, 0.0, 0.0, 1.0, 0.0, 0.0, 1.0, 0.0, 0.0, 1.0, 0.0, 0.0, 0.0, 0.0, -1.0, 0.0, 0.0, -1.0, 0.0, 0.0, -1.0, 0.0, 0.0, -1.0, 0.0, 0.0, -1.0, 0.0, 0.0, -1.0, 1.0, 0.0, 0.0, 1.0, 0.0, 0.0, 1.0, 0.0, 0.0, 1.0, 0.0, 0.0, 1.0, 0.0, 0.0, 1.0, 0.0, 0.0])] * 3)])

# ---- objects
ob_room2c_lockroom2lczbroken = bpy.data.objects.new('room2C_Lockroom2LczBroken', me_lockroom3_opt)

# ---- transforms, parenting, visibility, modifiers, constraints
ob_room2c_lockroom2lczbroken.location = (0.0, 0.0, 0.0)
ob_room2c_lockroom2lczbroken.rotation_euler = (1.571, -0.0, 0.0)
ob_room2c_lockroom2lczbroken.scale = (0.01, 0.01, 0.01)
ob_room2c_lockroom2lczbroken.lineart.crease_threshold = 0.0

# ---- collection membership
col_collection.objects.link(ob_room2c_lockroom2lczbroken)

# ---- scene / render settings (as saved in the file)
scene.frame_start = 1; scene.frame_end = 250; scene.frame_set(1)
scene.render.engine = 'BLENDER_EEVEE_NEXT'
scene.cycles.use_denoising = False
scene.cycles.samples = 128
scene.cycles.sampling_pattern = 'TABULATED_SOBOL'
scene.cycles.use_adaptive_sampling = False
scene.cycles.use_light_tree = False
scene.view_settings.view_transform = 'Filmic'
bpy.context.view_layer.update()

# ---- added for rendering (the .blend has no active camera and no usable light): camera, sun
cam_auto = bpy.data.cameras.new('AutoCamera')
cam_auto.lens = 50.0
cam_auto.sensor_width = 36.0
cam_auto.clip_end = 1000.0
ob_auto_camera = bpy.data.objects.new('AutoCamera', cam_auto)
scene.collection.objects.link(ob_auto_camera)
ob_auto_camera.location = (25.7509, -30.5791, 21.7527)
ob_auto_camera.rotation_euler = (1.09748, -7.21219e-08, 0.694738)
scene.camera = ob_auto_camera
light_auto_sun = bpy.data.lights.new('AutoSun', 'SUN')
light_auto_sun.energy = 3.0
light_auto_sun.angle = 0.0523599
ob_auto_sun = bpy.data.objects.new('AutoSun', light_auto_sun)
scene.collection.objects.link(ob_auto_sun)
ob_auto_sun.rotation_euler = (0.872665, 0.174533, 0.523599)
bpy.context.view_layer.update()
